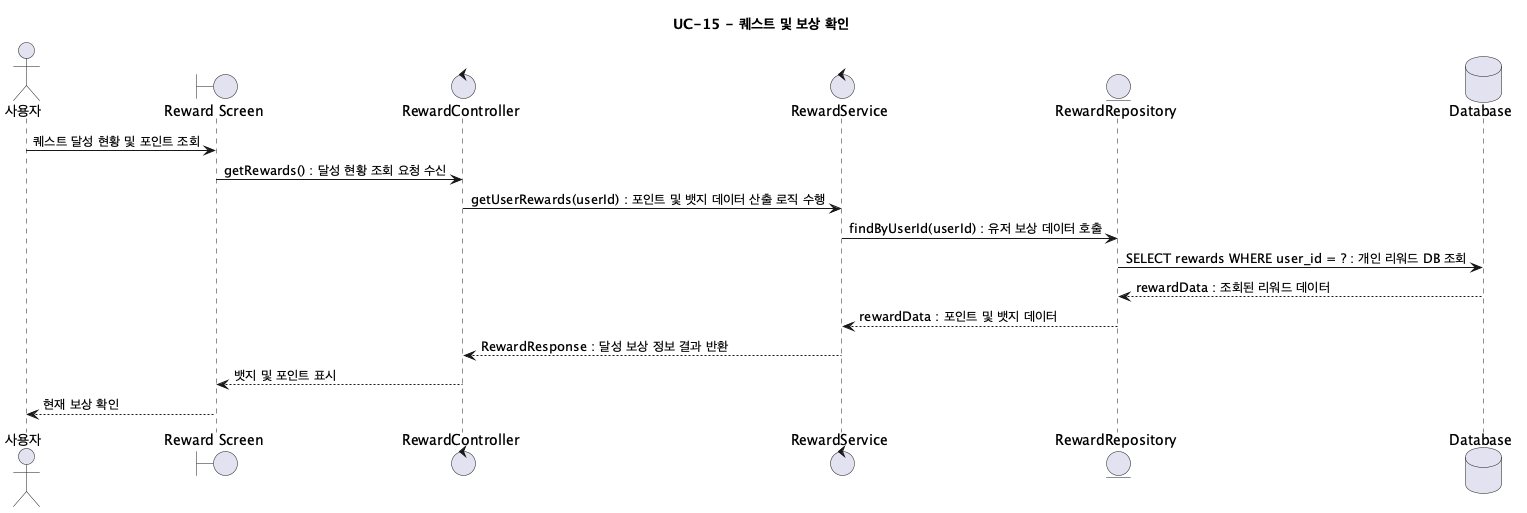

The diagram above was rendered by PlantUML. Its source (embedded in the PNG):
@startuml UC15_QuestAndReward
title UC-15 - 퀘스트 및 보상 확인

actor "사용자" as User
boundary "Reward Screen" as UI
control "RewardController" as RewardController
control "RewardService" as RewardService
entity "RewardRepository" as RewardRepository
database "Database" as DB

User -> UI: 퀘스트 달성 현황 및 포인트 조회
UI -> RewardController: getRewards() : 달성 현황 조회 요청 수신
RewardController -> RewardService: getUserRewards(userId) : 포인트 및 뱃지 데이터 산출 로직 수행
RewardService -> RewardRepository: findByUserId(userId) : 유저 보상 데이터 호출
RewardRepository -> DB: SELECT rewards WHERE user_id = ? : 개인 리워드 DB 조회
DB --> RewardRepository: rewardData : 조회된 리워드 데이터
RewardRepository --> RewardService: rewardData : 포인트 및 뱃지 데이터
RewardService --> RewardController: RewardResponse : 달성 보상 정보 결과 반환
RewardController --> UI: 뱃지 및 포인트 표시
UI --> User: 현재 보상 확인
@enduml